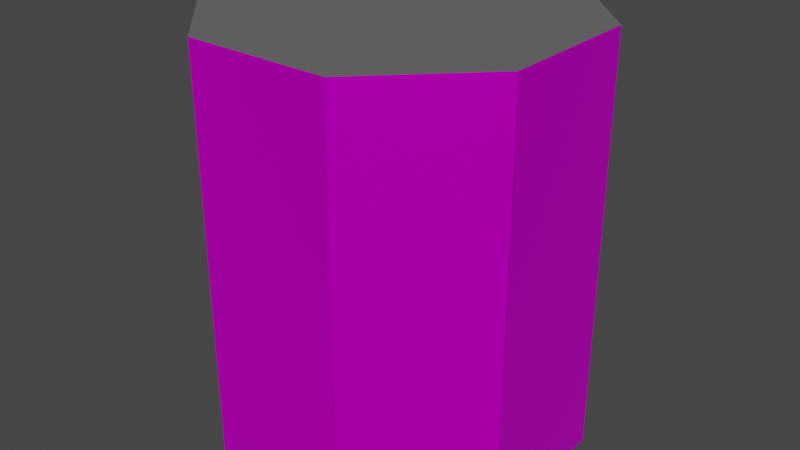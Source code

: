 # Source: LargeTin.blend  (saved by Blender 3.2.14; exported with 4.5.12 LTS)
import bpy
from mathutils import Matrix  # noqa: F401  (used for matrix-valued properties, if any)

bpy.ops.wm.read_factory_settings(use_empty=True)
scene = bpy.context.scene
scene.name = 'Scene'

# ---- collections
col_collection = bpy.data.collections.new('Collection'); scene.collection.children.link(col_collection)

# ---- images (referenced by path relative to the original .blend; pixels are not part of the script)
import os
ASSET_DIR = os.environ.get("B2B_ASSET_DIR", "")  # directory of the original .blend (textures are referenced by path, not embedded)
HERE = os.path.dirname(os.path.abspath(__file__))  # packed textures are extracted next to this script under _unpacked/

def load_image(name, relpath, width, height, colorspace="sRGB"):
    """Load a texture the original file referenced (path relative to the .blend, or extracted next to this script)."""
    p = next((c for c in (os.path.join(HERE, relpath), os.path.join(ASSET_DIR, relpath)) if relpath and os.path.exists(c)), "")
    if p:
        img = bpy.data.images.load(p, check_existing=True)
        img.name = name
    else:  # same state as the original file: an image datablock whose file is absent (Cycles renders it pink)
        img = bpy.data.images.new(name, width, height)
        img.source = "FILE"
        img.filepath = "//" + (relpath or name)
    img.colorspace_settings.name = colorspace
    return img
img_tinlabel_png = load_image('TinLabel.png', 'TinLabel.png', 1024, 1024, 'sRGB')

# ---- materials (node trees are filled in below, after node groups)
mat_material = bpy.data.materials.new('Material')
mat_material.alpha_threshold = 0.0
mat_material.use_transparent_shadow = False
mat_material.line_color = (0.0, 0.0, 0.0, 1.0)
mat_material_001 = bpy.data.materials.new('Material.001')
mat_material_001.use_transparent_shadow = False

# ---- material node trees
mat_material.use_nodes = True; mat_material.node_tree.nodes.clear()
_N = mat_material.node_tree.nodes; _L = mat_material.node_tree.links
n0 = _N.new('ShaderNodeOutputMaterial'); n0.name = 'Material Output'; n0.location = (300, 300)
n1 = _N.new('ShaderNodeBsdfPrincipled'); n1.name = 'Principled BSDF'; n1.location = (10, 300)
n1.distribution = 'GGX'
n1.subsurface_method = 'RANDOM_WALK_SKIN'
n1.inputs[0].default_value = (0.3844, 0.3844, 0.3844, 1.0)
n1.inputs[1].default_value = 0.7402
n1.inputs[2].default_value = 0.4
n1.inputs[3].default_value = 1.45
n1.inputs[13].default_value = 0.0
n1.inputs[27].default_value = (0.0, 0.0, 0.0, 1.0)
n1.inputs[28].default_value = 1.0
_L.new(n1.outputs[0], n0.inputs[0])
n0.is_active_output = True
mat_material_001.use_nodes = True; mat_material_001.node_tree.nodes.clear()
_N = mat_material_001.node_tree.nodes; _L = mat_material_001.node_tree.links
n0 = _N.new('ShaderNodeBsdfPrincipled'); n0.name = 'Principled BSDF'; n0.location = (10, 300)
n0.distribution = 'GGX'
n0.subsurface_method = 'RANDOM_WALK_SKIN'
n0.inputs[1].default_value = 0.5197
n0.inputs[2].default_value = 0.2953
n0.inputs[3].default_value = 1.45
n0.inputs[13].default_value = 0.0
n0.inputs[27].default_value = (0.0, 0.0, 0.0, 1.0)
n0.inputs[28].default_value = 1.0
n1 = _N.new('ShaderNodeOutputMaterial'); n1.name = 'Material Output'; n1.location = (300, 300)
n2 = _N.new('ShaderNodeTexImage'); n2.name = 'Image Texture'; n2.location = (-280, 280)
n2.image = img_tinlabel_png
_L.new(n0.outputs[0], n1.inputs[0])
_L.new(n2.outputs[0], n0.inputs[0])
n1.is_active_output = True

# ---- world
world_world = bpy.data.worlds.new('World'); scene.world = world_world
world_world.use_nodes = True; world_world.node_tree.nodes.clear()
_N = world_world.node_tree.nodes; _L = world_world.node_tree.links
n0 = _N.new('ShaderNodeOutputWorld'); n0.name = 'World Output'; n0.location = (300, 300)
n1 = _N.new('ShaderNodeBackground'); n1.name = 'Background'; n1.location = (10, 300)
n1.inputs[0].default_value = (0.05088, 0.05088, 0.05088, 1.0)
_L.new(n1.outputs[0], n0.inputs[0])
n0.is_active_output = True
world_world.color = (0.05088, 0.05088, 0.05088)
world_world.use_sun_shadow = False
world_world.sun_shadow_jitter_overblur = 0.0

# ---- meshes
me_cube = bpy.data.meshes.new('Cube')
me_cube.from_pydata([(1.276, 0.5449, 1.774), (0.5449, 1.276, 1.774), (0.5449, 1.276, -1.336), (1.276, 0.5449, -1.336), (0.5449, -1.276, 1.774), (1.276, -0.5449, 1.774), (1.276, -0.5449, -1.336), (0.5449, -1.276, -1.336), (-0.5449, 1.276, 1.774), (-1.276, 0.5449, 1.774), (-1.276, 0.5449, -1.336), (-0.5449, 1.276, -1.336), (-1.276, -0.5449, 1.774), (-0.5449, -1.276, 1.774), (-0.5449, -1.276, -1.336), (-1.276, -0.5449, -1.336)], [], [(10, 11, 2, 3, 6, 7, 14, 15), (15, 12, 9, 10), (7, 4, 13, 14), (0, 1, 8, 9, 12, 13, 4, 5), (3, 0, 5, 6), (0, 3, 2, 1), (14, 13, 12, 15), (4, 7, 6, 5), (8, 11, 10, 9), (11, 8, 1, 2)])
me_cube.polygons.foreach_set('material_index', [0, 1, 1, 0, 1, 1, 1, 1, 1, 1])
_uv = me_cube.uv_layers.new(name='UVMap')
_uv.uv.foreach_set('vector', [0.125, 0.5716, 0.1966, 0.5, 0.3034, 0.5, 0.375, 0.5716, 0.375, 0.6784, 0.3034, 0.75, 0.1966, 0.75, 0.125, 0.6784, 0.924, 0.006203, 0.924, 0.992, 0.8086, 0.992, 0.8086, 0.006203, 0.1141, 0.006203, 0.1141, 0.992, -0.001279, 0.992, -0.001279, 0.006203, 0.625, 0.5716, 0.6966, 0.5, 0.8034, 0.5, 0.875, 0.5716, 0.875, 0.6784, 0.8034, 0.75, 0.6966, 0.75, 0.625, 0.6784, 0.384, 0.006203, 0.384, 0.992, 0.2687, 0.992, 0.2687, 0.006203, 0.384, 0.992, 0.384, 0.006203, 0.5387, 0.006203, 0.5387, 0.992, 1.001, 0.006203, 1.001, 0.992, 0.924, 0.992, 0.924, 0.006203, 0.1141, 0.992, 0.1141, 0.006203, 0.2687, 0.006203, 0.2687, 0.992, 0.654, 0.992, 0.654, 0.006203, 0.8086, 0.006203, 0.8086, 0.992, 0.654, 0.006203, 0.654, 0.992, 0.5387, 0.992, 0.5387, 0.006203])
me_cube.materials.append(mat_material)
me_cube.materials.append(mat_material_001)
me_cube.use_mirror_vertex_groups = False
me_cube.update()

# ---- objects
ob_cube = bpy.data.objects.new('Cube', me_cube)

# ---- transforms, parenting, visibility, modifiers, constraints
ob_cube.location = (0.0, 0.0, 0.0)
ob_cube.lock_rotations_4d = False
ob_cube.empty_display_type = 'ARROWS'
ob_cube.lineart.crease_threshold = 0.0

# ---- collection membership
col_collection.objects.link(ob_cube)

# ---- scene / render settings (as saved in the file)
scene.frame_start = 1; scene.frame_end = 250; scene.frame_set(1)
scene.render.engine = 'BLENDER_EEVEE_NEXT'
scene.cycles.sampling_pattern = 'TABULATED_SOBOL'
scene.cycles.use_light_tree = False
scene.view_settings.view_transform = 'Filmic'
bpy.context.view_layer.update()

# ---- added for rendering (the .blend has no active camera and no usable light): camera, sun
cam_auto = bpy.data.cameras.new('AutoCamera')
cam_auto.lens = 50.0
cam_auto.sensor_width = 36.0
cam_auto.clip_end = 1000.0
ob_auto_camera = bpy.data.objects.new('AutoCamera', cam_auto)
scene.collection.objects.link(ob_auto_camera)
ob_auto_camera.location = (4.40692, -5.28831, 3.74446)
ob_auto_camera.rotation_euler = (1.09748, -7.21219e-08, 0.694738)
scene.camera = ob_auto_camera
light_auto_sun = bpy.data.lights.new('AutoSun', 'SUN')
light_auto_sun.energy = 3.0
light_auto_sun.angle = 0.0523599
ob_auto_sun = bpy.data.objects.new('AutoSun', light_auto_sun)
scene.collection.objects.link(ob_auto_sun)
ob_auto_sun.rotation_euler = (0.872665, 0.174533, 0.523599)
bpy.context.view_layer.update()
